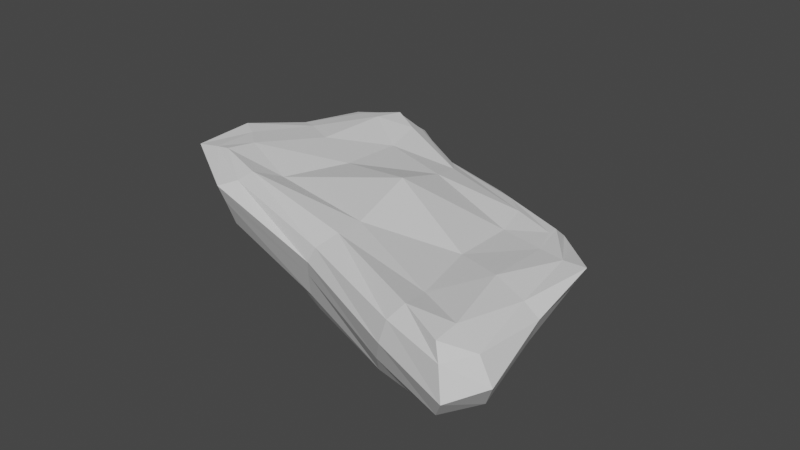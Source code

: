 # Source: Large_Rock_03.blend  (saved by Blender 2.92.15; exported with 4.5.12 LTS)
import bpy
from mathutils import Matrix  # noqa: F401  (used for matrix-valued properties, if any)

bpy.ops.wm.read_factory_settings(use_empty=True)
scene = bpy.context.scene
scene.name = 'Scene'

# ---- collections
col_collection = bpy.data.collections.new('Collection'); scene.collection.children.link(col_collection)

# ---- world
world_world = bpy.data.worlds.new('World'); scene.world = world_world
world_world.use_nodes = True; world_world.node_tree.nodes.clear()
_N = world_world.node_tree.nodes; _L = world_world.node_tree.links
n0 = _N.new('ShaderNodeOutputWorld'); n0.name = 'World Output'; n0.location = (300, 300)
n1 = _N.new('ShaderNodeBackground'); n1.name = 'Background'; n1.location = (10, 300)
n1.inputs[0].default_value = (0.05088, 0.05088, 0.05088, 1.0)
_L.new(n1.outputs[0], n0.inputs[0])
n0.is_active_output = True
world_world.color = (0.05088, 0.05088, 0.05088)
world_world.use_sun_shadow = False
world_world.sun_shadow_jitter_overblur = 0.0

# ---- meshes
me_cube_001 = bpy.data.meshes.new('Cube.001')
me_cube_001.from_pydata([(-14.27, -3.898, 2.383), (-11.93, -4.753, 6.698), (-10.76, 12.59, 0.2785), (-9.099, 11.92, 5.262), (14.31, -13.74, 0.6428), (16.92, -16.39, 7.502), (10.16, 3.14, 1.474), (12.65, 1.27, 5.367), (-13.88, 5.188, 1.128), (-9.582, 3.317, 5.606), (15.01, -6.264, 0.5659), (14.65, -7.71, 6.815), (-2.623, 8.657, 1.029), (0.8887, 6.256, 4.9), (1.217, -9.759, 1.297), (4.043, -9.944, 6.963), (2.551, -1.798, 7.486), (-0.9195, -1.307, -0.4837), (-15.82, -4.119, 5.787), (-11.79, 15.22, 3.192), (12.55, 3.377, 4.269), (17.93, -17.21, 4.261), (18.09, -8.142, 5.285), (-14.63, 6.215, 4.69), (2.728, -11.47, 5.037), (-2.519, 9.549, 3.728), (-14.69, 0.03455, 2.116), (-13.49, -4.41, 6.317), (-9.545, 9.546, 5.483), (-11.38, 14.27, 1.663), (-7.634, 11.88, -0.01405), (9.169, 2.835, 5.266), (11.45, 3.439, 2.744), (13.58, -0.4597, 1.553), (16.65, -14.24, 7.397), (16.54, -15.79, 2.154), (9.649, -12.58, 0.4524), (-7.311, -6.604, 6.782), (-12.63, 10.34, 0.0968), (-11.69, -2.328, 6.42), (15.56, -11.63, 0.1689), (13.75, -1.497, 5.669), (10.75, -5.832, 6.042), (-13.07, 4.501, -0.4723), (16.98, -7.335, 2.968), (-14.54, 5.888, 3.414), (4.17, 6.229, 1.546), (-6.354, 10.23, 5.122), (-8.818, -7.167, 2.369), (13.52, -14.76, 7.706), (-4.795, 0.7631, 5.612), (13.11, -5.432, -0.6143), (-2.87, 7.742, -0.07743), (1.764, 3.19, 5.777), (3.847, -7.642, 6.821), (0.907, -8.668, -0.4331), (2.057, -10.79, 3.597), (-2.663, 9.289, 2.777), (-15.26, -4.007, 4.392), (-10.48, 13.53, 4.342), (12.64, 2.155, 5.259), (17.48, -16.87, 6.493), (17.1, -8.349, 6.256), (-12.72, 5.171, 5.195), (3.275, -11.27, 6.188), (-0.6616, 8.39, 4.044), (-7.985, 13.89, 3.287), (12.09, -15.43, 4.818), (-16.04, 1.033, 5.853), (17.49, -2.024, 5.847), (-8.852, -8.617, 5.907), (19.35, -14.48, 4.454), (4.896, 6.807, 4.034), (-14.12, 12.24, 3.942), (-12.11, 10.93, 4.762), (6.906, 5.113, 4.73), (18.38, -14.42, 6.246), (-7.529, -7.84, 6.458), (11.52, -11.59, -0.6627), (-6.39, -4.493, 5.87), (-5.482, 6.705, 4.908), (8.015, 4.73, 2.074), (15.87, -2.202, 5.896), (-14.07, -0.2906, 5.999), (-9.923, 10.96, -1.265), (9.942, -0.07913, 5.223), (12.71, -12.02, 6.846), (-12.17, -3.992, 1.312), (12.61, -15.33, 6.549), (-6.967, 12.22, 4.168), (-7.677, 13.1, 1.879), (10.85, -14.19, 2.614), (-15.73, 0.9569, 4.466), (16.24, -1.668, 3.701), (-8.577, -8.239, 4.66), (18.0, -13.12, 2.104), (4.114, 6.747, 3.052), (-13.75, 11.41, 2.234)], [], [(23, 63, 74, 73), (63, 9, 28, 74), (74, 28, 3, 59), (73, 74, 59, 19), (25, 65, 75, 72), (65, 13, 31, 75), (75, 31, 7, 60), (72, 75, 60, 20), (22, 62, 76, 71), (62, 11, 34, 76), (76, 34, 5, 61), (71, 76, 61, 21), (24, 64, 77, 70), (64, 15, 37, 77), (77, 37, 1, 27), (70, 77, 27, 18), (17, 51, 78, 55), (51, 10, 40, 78), (78, 40, 4, 36), (55, 78, 36, 14), (16, 50, 79, 54), (50, 9, 39, 79), (79, 39, 1, 37), (54, 79, 37, 15), (13, 47, 80, 53), (47, 3, 28, 80), (80, 28, 9, 50), (53, 80, 50, 16), (12, 46, 81, 52), (46, 6, 33, 81), (81, 33, 10, 51), (52, 81, 51, 17), (20, 60, 82, 69), (60, 7, 41, 82), (82, 41, 11, 62), (69, 82, 62, 22), (18, 27, 83, 68), (27, 1, 39, 83), (83, 39, 9, 63), (68, 83, 63, 23), (2, 30, 84, 38), (30, 12, 52, 84), (84, 52, 17, 43), (38, 84, 43, 8), (7, 31, 85, 41), (31, 13, 53, 85), (85, 53, 16, 42), (41, 85, 42, 11), (11, 42, 86, 34), (42, 16, 54, 86), (86, 54, 15, 49), (34, 86, 49, 5), (8, 43, 87, 26), (43, 17, 55, 87), (87, 55, 14, 48), (26, 87, 48, 0), (21, 61, 88, 67), (61, 5, 49, 88), (88, 49, 15, 64), (67, 88, 64, 24), (19, 59, 89, 66), (59, 3, 47, 89), (89, 47, 13, 65), (66, 89, 65, 25), (2, 29, 90, 30), (29, 19, 66, 90), (90, 66, 25, 57), (30, 90, 57, 12), (4, 35, 91, 36), (35, 21, 67, 91), (91, 67, 24, 56), (36, 91, 56, 14), (0, 58, 92, 26), (58, 18, 68, 92), (92, 68, 23, 45), (26, 92, 45, 8), (6, 32, 93, 33), (32, 20, 69, 93), (93, 69, 22, 44), (33, 93, 44, 10), (14, 56, 94, 48), (56, 24, 70, 94), (94, 70, 18, 58), (48, 94, 58, 0), (10, 44, 95, 40), (44, 22, 71, 95), (95, 71, 21, 35), (40, 95, 35, 4), (12, 57, 96, 46), (57, 25, 72, 96), (96, 72, 20, 32), (46, 96, 32, 6), (8, 45, 97, 38), (45, 23, 73, 97), (97, 73, 19, 29), (38, 97, 29, 2)])
_k = {(8, 26): 0.55686, (0, 26): 0.55686, (18, 27): 0.95686, (1, 27): 0.95686, (9, 28): 0.49804, (3, 28): 0.49804, (19, 29): 0.55686, (2, 29): 0.55686, (12, 30): 0.55686, (2, 30): 0.55686, (13, 31): 0.45882, (7, 31): 0.45882, (10, 33): 0.55686, (6, 33): 0.55686, (11, 34): 0.45882, (5, 34): 0.45882, (21, 35): 0.55686, (4, 35): 0.55686, (14, 36): 0.55686, (4, 36): 0.55686, (15, 37): 0.95686, (1, 37): 0.95686, (2, 38): 0.55686, (8, 38): 0.55686, (1, 39): 0.95686, (9, 39): 0.95686, (4, 40): 0.55686, (10, 40): 0.55686, (7, 41): 0.45882, (11, 41): 0.45882, (6, 46): 0.55686, (12, 46): 0.55686, (3, 47): 0.49804, (13, 47): 0.49804, (0, 48): 0.55686, (14, 48): 0.55686, (5, 49): 0.45882, (15, 49): 0.45882, (0, 58): 0.55686, (18, 58): 0.55686, (3, 59): 0.49804, (19, 59): 0.49804, (5, 61): 0.55686, (21, 61): 0.55686}
me_cube_001.attributes.new('crease_edge', 'FLOAT', 'EDGE').data.foreach_set('value', [_k.get((min(e.vertices), max(e.vertices)), 0.0) for e in me_cube_001.edges])
_uv = me_cube_001.uv_layers.new(name='UVMap')
_uv.uv.foreach_set('vector', [0.1998, 0.7495, 0.1988, 0.7079, 0.3011, 0.7476, 0.3056, 0.7935, 0.1988, 0.7079, 0.1947, 0.6387, 0.2999, 0.6918, 0.3011, 0.7476, 0.3011, 0.7476, 0.2999, 0.6918, 0.3438, 0.7051, 0.3588, 0.743, 0.3056, 0.7935, 0.3011, 0.7476, 0.3588, 0.743, 0.3757, 0.7807, 0.3601, 0.5755, 0.3567, 0.534, 0.3668, 0.3778, 0.3779, 0.4269, 0.3567, 0.534, 0.3342, 0.4886, 0.348, 0.3196, 0.3668, 0.3778, 0.3668, 0.3778, 0.348, 0.3196, 0.3517, 0.2474, 0.3665, 0.2553, 0.3779, 0.4269, 0.3668, 0.3778, 0.3665, 0.2553, 0.3861, 0.2684, 0.24, 0.07496, 0.2281, 0.08894, 0.1369, 0.01508, 0.1439, 0.0, 0.2281, 0.08894, 0.218, 0.135, 0.1254, 0.04453, 0.1369, 0.01508, 0.1369, 0.01508, 0.1254, 0.04453, 0.09148, 0.02142, 0.08788, 0.008936, 0.1439, 0.0, 0.1369, 0.01508, 0.08788, 0.008936, 0.0856, 0.0006142, 0.05156, 0.3049, 0.05984, 0.2963, 0.0246, 0.5072, 0.0, 0.5234, 0.05984, 0.2963, 0.08895, 0.294, 0.04737, 0.5139, 0.0246, 0.5072, 0.0246, 0.5072, 0.04737, 0.5139, 0.03872, 0.6076, 0.03104, 0.6371, 0.0, 0.5234, 0.0246, 0.5072, 0.03104, 0.6371, 0.01576, 0.6793, 0.6132, 0.4633, 0.5875, 0.1954, 0.7004, 0.1721, 0.7224, 0.3728, 0.5875, 0.1954, 0.5811, 0.1527, 0.6686, 0.1014, 0.7004, 0.1721, 0.7004, 0.1721, 0.6686, 0.1014, 0.7091, 0.1036, 0.7226, 0.1916, 0.9256, 0.4573, 1.0, 0.5279, 0.959, 0.532, 0.8943, 0.462, 0.2134, 0.3887, 0.1929, 0.5362, 0.09067, 0.5175, 0.126, 0.3173, 0.1929, 0.5362, 0.1947, 0.6387, 0.08163, 0.6247, 0.09067, 0.5175, 0.09067, 0.5175, 0.08163, 0.6247, 0.03872, 0.6076, 0.04737, 0.5139, 0.126, 0.3173, 0.09067, 0.5175, 0.04737, 0.5139, 0.08895, 0.294, 0.3342, 0.4886, 0.3389, 0.6445, 0.2869, 0.5996, 0.2903, 0.4466, 0.3389, 0.6445, 0.3438, 0.7051, 0.2999, 0.6918, 0.2869, 0.5996, 0.2869, 0.5996, 0.2999, 0.6918, 0.1947, 0.6387, 0.1929, 0.5362, 0.2903, 0.4466, 0.2869, 0.5996, 0.1929, 0.5362, 0.2134, 0.3887, 0.4505, 0.5675, 0.4415, 0.4323, 0.4371, 0.3539, 0.4741, 0.568, 0.7371, 0.7276, 0.7226, 0.6589, 0.7371, 0.5941, 0.7292, 0.6971, 0.4371, 0.3539, 0.4886, 0.2204, 0.5811, 0.1527, 0.5875, 0.1954, 0.4741, 0.568, 0.4371, 0.3539, 0.5875, 0.1954, 0.6132, 0.4633, 0.3861, 0.2684, 0.3665, 0.2553, 0.3211, 0.1628, 0.338, 0.1371, 0.3665, 0.2553, 0.3517, 0.2474, 0.3146, 0.2047, 0.3211, 0.1628, 0.3211, 0.1628, 0.3146, 0.2047, 0.218, 0.135, 0.2281, 0.08894, 0.338, 0.1371, 0.3211, 0.1628, 0.2281, 0.08894, 0.24, 0.07496, 0.01576, 0.6793, 0.03104, 0.6371, 0.09535, 0.6827, 0.1006, 0.7274, 0.03104, 0.6371, 0.03872, 0.6076, 0.08163, 0.6247, 0.09535, 0.6827, 0.09535, 0.6827, 0.08163, 0.6247, 0.1947, 0.6387, 0.1988, 0.7079, 0.1006, 0.7274, 0.09535, 0.6827, 0.1988, 0.7079, 0.1998, 0.7495, 0.445, 0.7382, 0.4374, 0.6812, 0.4759, 0.7163, 0.4961, 0.752, 0.4374, 0.6812, 0.4505, 0.5675, 0.4741, 0.568, 0.4759, 0.7163, 0.4759, 0.7163, 0.4741, 0.568, 0.6132, 0.4633, 0.5992, 0.7139, 0.9509, 0.1067, 1.0, 0.1123, 0.9081, 0.2094, 0.8831, 0.183, 0.3517, 0.2474, 0.348, 0.3196, 0.3056, 0.2815, 0.3146, 0.2047, 0.348, 0.3196, 0.3342, 0.4886, 0.2903, 0.4466, 0.3056, 0.2815, 0.3056, 0.2815, 0.2903, 0.4466, 0.2134, 0.3887, 0.2158, 0.2176, 0.3146, 0.2047, 0.3056, 0.2815, 0.2158, 0.2176, 0.218, 0.135, 0.218, 0.135, 0.2158, 0.2176, 0.1286, 0.1305, 0.1254, 0.04453, 0.2158, 0.2176, 0.2134, 0.3887, 0.126, 0.3173, 0.1286, 0.1305, 0.1286, 0.1305, 0.126, 0.3173, 0.08895, 0.294, 0.08957, 0.09247, 0.1254, 0.04453, 0.1286, 0.1305, 0.08957, 0.09247, 0.09148, 0.02142, 0.8831, 0.183, 0.9081, 0.2094, 0.8214, 0.34, 0.8198, 0.2606, 0.5992, 0.7139, 0.6132, 0.4633, 0.7224, 0.3728, 0.7226, 0.6237, 0.8214, 0.34, 0.9256, 0.4573, 0.8943, 0.462, 0.8102, 0.391, 0.8198, 0.2606, 0.8214, 0.34, 0.8102, 0.391, 0.7878, 0.3257, 0.0856, 0.0006142, 0.08788, 0.008936, 0.072, 0.104, 0.06542, 0.1136, 0.08788, 0.008936, 0.09148, 0.02142, 0.08957, 0.09247, 0.072, 0.104, 0.072, 0.104, 0.08957, 0.09247, 0.08895, 0.294, 0.05984, 0.2963, 0.06542, 0.1136, 0.072, 0.104, 0.05984, 0.2963, 0.05156, 0.3049, 0.3757, 0.7807, 0.3588, 0.743, 0.367, 0.6729, 0.3861, 0.7052, 0.3588, 0.743, 0.3438, 0.7051, 0.3389, 0.6445, 0.367, 0.6729, 0.367, 0.6729, 0.3389, 0.6445, 0.3342, 0.4886, 0.3567, 0.534, 0.3861, 0.7052, 0.367, 0.6729, 0.3567, 0.534, 0.3601, 0.5755, 0.445, 0.7382, 0.4127, 0.7576, 0.4058, 0.6853, 0.4374, 0.6812, 0.4127, 0.7576, 0.3903, 0.7669, 0.3861, 0.6921, 0.4058, 0.6853, 0.4058, 0.6853, 0.3861, 0.6921, 0.4183, 0.5638, 0.4295, 0.5674, 0.4374, 0.6812, 0.4058, 0.6853, 0.4295, 0.5674, 0.4505, 0.5675, 0.9883, 0.5586, 0.9696, 0.5849, 0.9251, 0.5436, 0.959, 0.532, 0.9696, 0.5849, 0.9397, 0.5941, 0.894, 0.5487, 0.9251, 0.5436, 0.9251, 0.5436, 0.894, 0.5487, 0.8394, 0.4628, 0.8599, 0.462, 0.959, 0.532, 0.9251, 0.5436, 0.8599, 0.462, 0.8943, 0.462, 0.7878, 0.3257, 0.7488, 0.3091, 0.7836, 0.2237, 0.8198, 0.2606, 0.7488, 0.3091, 0.7226, 0.2985, 0.7613, 0.2104, 0.7836, 0.2237, 0.7836, 0.2237, 0.7613, 0.2104, 0.8327, 0.1349, 0.8495, 0.1511, 0.8198, 0.2606, 0.7836, 0.2237, 0.8495, 0.1511, 0.8831, 0.183, 0.4526, 0.3072, 0.4311, 0.2837, 0.4773, 0.1587, 0.4886, 0.2204, 0.4311, 0.2837, 0.4152, 0.2595, 0.4615, 0.1275, 0.4773, 0.1587, 0.4773, 0.1587, 0.4615, 0.1275, 0.5621, 0.06973, 0.5707, 0.1028, 0.4886, 0.2204, 0.4773, 0.1587, 0.5707, 0.1028, 0.5811, 0.1527, 0.8943, 0.462, 0.8599, 0.462, 0.7702, 0.3907, 0.8102, 0.391, 0.8599, 0.462, 0.8394, 0.4628, 0.7465, 0.3863, 0.7702, 0.3907, 0.7702, 0.3907, 0.7465, 0.3863, 0.7226, 0.2985, 0.7488, 0.3091, 0.8102, 0.391, 0.7702, 0.3907, 0.7488, 0.3091, 0.7878, 0.3257, 0.5811, 0.1527, 0.5707, 0.1028, 0.6648, 0.04171, 0.6686, 0.1014, 0.5707, 0.1028, 0.5621, 0.06973, 0.6637, 0.0, 0.6648, 0.04171, 0.6648, 0.04171, 0.6637, 0.0, 0.7197, 0.002335, 0.7187, 0.04437, 0.6686, 0.1014, 0.6648, 0.04171, 0.7187, 0.04437, 0.7091, 0.1036, 0.4505, 0.5675, 0.4295, 0.5674, 0.424, 0.4323, 0.4415, 0.4323, 0.4295, 0.5674, 0.4183, 0.5638, 0.4116, 0.4163, 0.424, 0.4323, 0.424, 0.4323, 0.4116, 0.4163, 0.4152, 0.2595, 0.4311, 0.2837, 0.4415, 0.4323, 0.424, 0.4323, 0.4311, 0.2837, 0.4526, 0.3072, 0.8831, 0.183, 0.8495, 0.1511, 0.9185, 0.06889, 0.9509, 0.1067, 0.8495, 0.1511, 0.8327, 0.1349, 0.897, 0.03998, 0.9185, 0.06889, 0.9185, 0.06889, 0.897, 0.03998, 0.9528, 0.0, 0.9711, 0.02941, 0.9509, 0.1067, 0.9185, 0.06889, 0.9711, 0.02941, 0.9832, 0.07048])
me_cube_001.use_remesh_fix_poles = True
me_cube_001.use_remesh_preserve_attributes = False
me_cube_001.use_mirror_vertex_groups = False
me_cube_001.update()

# ---- objects
ob_cube = bpy.data.objects.new('Cube', me_cube_001)

# ---- transforms, parenting, visibility, modifiers, constraints
ob_cube.location = (0.0, 0.0, 0.0)
ob_cube.lineart.crease_threshold = 0.0

# ---- collection membership
col_collection.objects.link(ob_cube)

# ---- scene / render settings (as saved in the file)
scene.frame_start = 1; scene.frame_end = 250; scene.frame_set(1)
scene.render.engine = 'BLENDER_EEVEE_NEXT'
scene.cycles.use_denoising = False
scene.cycles.samples = 128
scene.cycles.sampling_pattern = 'TABULATED_SOBOL'
scene.cycles.use_adaptive_sampling = False
scene.cycles.use_light_tree = False
scene.view_settings.view_transform = 'Filmic'
bpy.context.view_layer.update()

# ---- added for rendering (the .blend has no active camera and no usable light): camera, sun
cam_auto = bpy.data.cameras.new('AutoCamera')
cam_auto.lens = 50.0
cam_auto.sensor_width = 36.0
cam_auto.clip_end = 1000.0
ob_auto_camera = bpy.data.objects.new('AutoCamera', cam_auto)
scene.collection.objects.link(ob_auto_camera)
ob_auto_camera.location = (46.8443, -55.2204, 39.3698)
ob_auto_camera.rotation_euler = (1.09748, -7.21219e-08, 0.694738)
scene.camera = ob_auto_camera
light_auto_sun = bpy.data.lights.new('AutoSun', 'SUN')
light_auto_sun.energy = 3.0
light_auto_sun.angle = 0.0523599
ob_auto_sun = bpy.data.objects.new('AutoSun', light_auto_sun)
scene.collection.objects.link(ob_auto_sun)
ob_auto_sun.rotation_euler = (0.872665, 0.174533, 0.523599)
bpy.context.view_layer.update()
